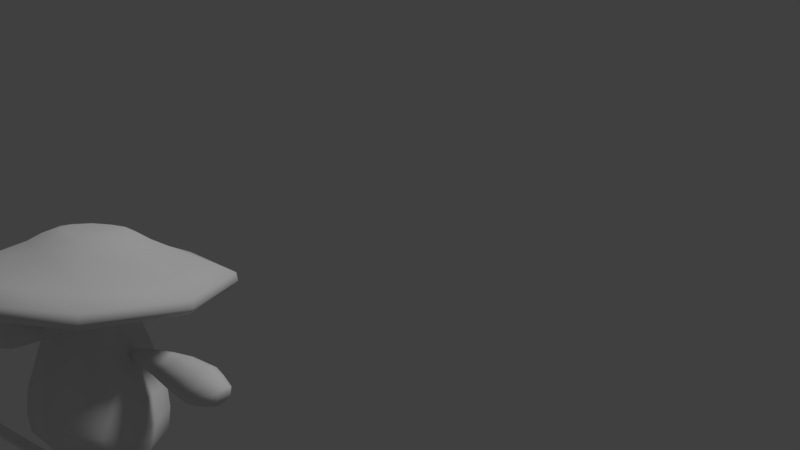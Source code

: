# Source: StickAttackPushForward.blend  (saved by Blender 2.79.0; exported with 4.5.12 LTS)
import bpy
from mathutils import Matrix  # noqa: F401  (used for matrix-valued properties, if any)

bpy.ops.wm.read_factory_settings(use_empty=True)
scene = bpy.context.scene
scene.name = 'TPose'

# ---- collections
col_collection_1 = bpy.data.collections.new('Collection 1'); scene.collection.children.link(col_collection_1)

# ---- world
world_world = bpy.data.worlds.new('World'); scene.world = world_world
world_world.color = (0.05088, 0.05088, 0.05088)
world_world.use_sun_shadow = False
world_world.sun_shadow_jitter_overblur = 0.0
world_world.cycles.sampling_method = 'MANUAL'

# ---- cameras
cam_camera = bpy.data.cameras.new('Camera')
cam_camera.clip_end = 100.0
cam_camera.lens = 35.0
cam_camera.sensor_width = 32.0
cam_camera.sensor_height = 18.0
cam_camera.ortho_scale = 7.314
cam_camera.dof.focus_distance = 0.0
cam_camera.dof.aperture_fstop = 128.0

# ---- lights
light_lamp = bpy.data.lights.new('Lamp', 'SUN')
light_lamp.transmission_factor = 0.0
light_lamp.cutoff_distance = 30.0
light_lamp.angle = 0.1993
light_lamp.energy = 1.0
light_lamp.shadow_buffer_clip_start = 1.001
light_lamp.shadow_soft_size = 0.1
light_lamp.shadow_cascade_max_distance = 1000.0

# ---- meshes
me_cube_001 = bpy.data.meshes.new('Cube.001')
me_cube_001.from_pydata([(-0.02303, -0.6417, -0.02303), (-0.02303, -0.6417, 0.02303), (-0.02303, 0.2922, -0.02303), (-0.02303, 0.2922, 0.02303), (0.02303, -0.6417, -0.02303), (0.02303, -0.6417, 0.02303), (0.02303, 0.2922, -0.02303), (0.02303, 0.2922, 0.02303)], [], [(0, 1, 3, 2), (2, 3, 7, 6), (6, 7, 5, 4), (4, 5, 1, 0), (2, 6, 4, 0), (7, 3, 1, 5)])
me_cube_001.use_remesh_preserve_volume = False
me_cube_001.use_remesh_preserve_attributes = False
me_cube_001.use_mirror_vertex_groups = False
me_cube_001.update()
me_cube = bpy.data.meshes.new('Cube')
me_cube.from_pydata([(0.4945, -0.4964, 1.051), (0.4709, -0.4742, 1.017), (0.4862, -0.4869, 1.093), (0.4007, -0.3741, 1.147), (0.19, -0.1931, 1.246), (0.1438, -0.1415, 1.281), (0.08588, -0.07679, 1.299), (0.0, -0.6944, 1.069), (0.0, -0.6641, 1.033), (0.0, -0.6788, 1.111), (0.0, -0.5196, 1.155), (0.0, -0.2745, 1.244), (0.0, -0.2086, 1.282), (0.0, -0.1176, 1.299), (0.4945, 0.4784, 0.9984), (0.66, -0.009706, 1.014), (0.4709, 0.4514, 0.9673), (0.6253, -0.01221, 0.9809), (0.4862, 0.4753, 1.041), (0.6491, -0.006547, 1.057), (0.4007, 0.3714, 1.107), (0.5109, -0.001235, 1.128), (0.19, 0.2066, 1.225), (0.2698, 0.007263, 1.242), (0.1438, 0.1606, 1.265), (0.2047, 0.009908, 1.278), (0.08588, 0.099, 1.289), (0.1228, 0.01127, 1.296), (0.0, 0.6776, 0.9955), (0.0, 0.6422, 0.9627), (0.0, 0.6683, 1.038), (0.0, 0.517, 1.1), (0.0, 0.2869, 1.214), (0.0, 0.2272, 1.258), (0.0, 0.1396, 1.285), (0.0, -0.2724, 0.2765), (0.267, -0.1926, 0.2751), (0.3501, 3.044e-08, 0.3746), (0.2608, -0.2143, 0.3746), (0.2344, -0.02395, 0.002921), (0.2344, 0.02395, 0.002921), (0.2519, 1.284e-07, 0.002034), (0.0, -0.303, 0.3746), (0.3363, 3.946e-08, 0.2765), (0.2067, 1.285e-07, 0.004548), (0.2332, -0.01674, -0.0033), (0.2332, 0.01674, -0.0033), (0.2455, 1.284e-07, -0.00392), (0.2139, 1.285e-07, -0.002163), (0.1472, 1.095e-07, 0.205), (0.2541, -0.1192, 0.2334), (0.2548, 0.1175, 0.234), (0.171, -0.1889, 0.7252), (0.0, -0.2672, 0.7252), (0.3237, 1.056e-07, 0.2364), (0.0, 0.2672, 0.7252), (0.0, -0.1589, 0.2222), (0.0, -0.0001624, 0.1952), (0.0, 0.1517, 0.2256), (0.0, 0.303, 0.3746), (0.171, 0.1889, 0.7252), (0.2544, -2.474e-08, 0.7252), (0.0, 0.3072, 0.5113), (0.267, 0.1926, 0.2751), (0.0, 0.2724, 0.2765), (0.0, -0.3072, 0.5113), (0.2392, -0.2173, 0.5113), (0.3351, 8.353e-09, 0.5113), (0.2392, 0.2173, 0.5113), (0.2608, 0.2143, 0.3746), (0.1526, -0.1218, 0.8936), (0.0, -0.1723, 0.8936), (0.0, 0.1723, 0.8936), (0.1526, 0.1218, 0.8936), (0.2064, -2.407e-08, 0.8936), (0.1422, -0.09667, 1.014), (0.0, -0.1367, 1.014), (0.0, 0.1367, 1.014), (0.1422, 0.09667, 1.014), (0.1849, -2.439e-08, 1.014), (0.1422, -0.09667, 1.088), (0.0, -0.1367, 1.088), (0.0, 0.1367, 1.088), (0.1422, 0.09667, 1.088), (0.1849, -2.439e-08, 1.088), (0.4324, -0.3511, 1.08), (0.0, -0.4926, 1.092), (0.4324, 0.3386, 1.043), (0.5475, -0.006861, 1.053), (0.0, 0.4808, 1.039), (0.2562, -0.139, 1.136), (0.0, -0.21, 1.127), (0.2497, 0.1349, 1.125), (0.2988, -0.002564, 1.11), (0.0, 0.2057, 1.105), (0.6756, 0.1095, 0.6564), (0.6515, 0.07745, 0.5938), (0.6415, -7.41e-08, 0.5679), (0.6515, -0.07745, 0.5938), (0.6756, -0.1095, 0.6564), (0.6981, -0.07745, 0.7205), (0.706, -9.642e-08, 0.7481), (0.6981, 0.07745, 0.7205), (0.7271, 0.095, 0.6421), (0.7062, 0.06718, 0.5878), (0.6976, -7.951e-08, 0.5653), (0.7062, -0.06718, 0.5878), (0.7271, -0.095, 0.6421), (0.748, -0.06718, 0.6964), (0.7566, -9.849e-08, 0.7189), (0.748, 0.06718, 0.6964), (0.5515, 0.09693, 0.6899), (0.533, 0.06854, 0.6338), (0.5245, -6.246e-08, 0.6111), (0.533, -0.06854, 0.6338), (0.5515, -0.09693, 0.6899), (0.5671, -0.06854, 0.7474), (0.5727, -8.225e-08, 0.7716), (0.5671, 0.06854, 0.7474), (0.4478, 0.07427, 0.7102), (0.4362, 0.05251, 0.6672), (0.4309, -5.224e-08, 0.6497), (0.4362, -0.05251, 0.6672), (0.4478, -0.07427, 0.7102), (0.4577, -0.05251, 0.7539), (0.4612, -6.732e-08, 0.7722), (0.4577, 0.05251, 0.7539), (0.304, 0.04267, 0.7254), (0.2994, 0.03017, 0.7009), (0.2973, -3.484e-08, 0.6908), (0.2994, -0.03017, 0.7009), (0.304, -0.04267, 0.7254), (0.3081, -0.03017, 0.7502), (0.3096, -4.342e-08, 0.7605), (0.3081, 0.03017, 0.7502), (0.2629, 0.02196, 0.727), (0.2609, 0.01553, 0.7144), (0.26, -3.006e-08, 0.7092), (0.2609, -0.01553, 0.7144), (0.2629, -0.02196, 0.727), (0.2648, -0.01553, 0.7397), (0.2656, -3.443e-08, 0.7449), (0.2648, 0.01553, 0.7397), (0.7813, 0.07067, 0.6257), (0.7564, 0.04997, 0.5889), (0.7461, -8.402e-08, 0.5736), (0.7564, -0.04997, 0.5889), (0.7813, -0.07068, 0.6257), (0.8062, -0.04997, 0.6626), (0.8165, -9.657e-08, 0.6779), (0.8062, 0.04997, 0.6626), (0.7972, 0.05048, 0.618), (0.7794, 0.03569, 0.5917), (0.772, -8.414e-08, 0.5808), (0.7794, -0.03569, 0.5917), (0.7972, -0.05048, 0.618), (0.8149, -0.03569, 0.6443), (0.8223, -9.31e-08, 0.6552), (0.8149, 0.03569, 0.6443), (0.2807, 1.146e-07, 0.1129), (0.1816, 1.146e-07, 0.1076), (0.2429, 0.07236, 0.1186), (0.242, -0.07079, 0.1138), (0.2788, 1.146e-07, 0.108), (0.2399, -0.06232, 0.09886), (0.1829, 1.146e-07, 0.1034), (0.1795, 1.137e-07, 0.1147), (0.2839, 1.127e-07, 0.1212), (0.2441, -0.07934, 0.1292), (0.151, 1.107e-07, 0.1968), (0.2542, 0.1117, 0.2232), (0.3204, 1.07e-07, 0.2262), (0.2537, -0.114, 0.2241)], [], [(7, 8, 1, 0), (0, 1, 17, 15), (2, 3, 10, 9), (0, 2, 9, 7), (15, 19, 2, 0), (19, 21, 3, 2), (23, 25, 5, 4), (3, 4, 11, 10), (21, 23, 4, 3), (4, 5, 12, 11), (25, 27, 6, 5), (5, 6, 13, 12), (28, 14, 16, 29), (14, 15, 17, 16), (18, 30, 31, 20), (14, 28, 30, 18), (15, 14, 18, 19), (19, 18, 20, 21), (23, 22, 24, 25), (20, 31, 32, 22), (21, 20, 22, 23), (22, 32, 33, 24), (25, 24, 26, 27), (24, 33, 34, 26), (54, 51, 63, 43), (66, 65, 42, 38), (163, 164, 39, 41), (161, 163, 41, 40), (59, 69, 63, 64), (62, 68, 69, 59), (40, 41, 47, 46), (46, 47, 45, 48), (41, 39, 45, 47), (44, 40, 46, 48), (39, 44, 48, 45), (37, 38, 36, 43), (38, 42, 35, 36), (172, 50, 49, 169), (170, 169, 49, 51), (56, 50, 36, 35), (63, 51, 58, 64), (49, 50, 56, 57), (51, 49, 57, 58), (67, 66, 38, 37), (54, 43, 36, 50), (69, 37, 43, 63), (68, 67, 37, 69), (65, 66, 52, 53), (68, 62, 55, 60), (66, 67, 61, 52), (67, 68, 60, 61), (61, 60, 73, 74), (71, 70, 75, 76), (52, 61, 74, 70), (60, 55, 72, 73), (53, 52, 70, 71), (76, 75, 80, 81), (74, 73, 78, 79), (70, 74, 79, 75), (73, 72, 77, 78), (80, 84, 93, 90), (79, 78, 83, 84), (75, 79, 84, 80), (78, 77, 82, 83), (13, 6, 27, 26, 34), (1, 8, 86, 85), (85, 86, 91, 90), (16, 17, 88, 87), (17, 1, 85, 88), (29, 16, 87, 89), (83, 92, 93, 84), (87, 88, 93, 92), (88, 85, 90, 93), (89, 87, 92, 94), (80, 90, 91, 81), (82, 94, 92, 83), (99, 115, 114, 98), (109, 149, 150, 110), (98, 106, 107, 99), (96, 104, 105, 97), (101, 109, 110, 102), (99, 107, 108, 100), (97, 105, 106, 98), (95, 103, 104, 96), (102, 110, 103, 95), (100, 108, 109, 101), (113, 121, 120, 112), (97, 113, 112, 96), (102, 118, 117, 101), (100, 116, 115, 99), (98, 114, 113, 97), (96, 112, 111, 95), (95, 111, 118, 102), (101, 117, 116, 100), (119, 127, 134, 126), (118, 126, 125, 117), (116, 124, 123, 115), (114, 122, 121, 113), (112, 120, 119, 111), (111, 119, 126, 118), (117, 125, 124, 116), (115, 123, 122, 114), (130, 138, 137, 129), (125, 133, 132, 124), (123, 131, 130, 122), (121, 129, 128, 120), (126, 134, 133, 125), (124, 132, 131, 123), (122, 130, 129, 121), (120, 128, 127, 119), (136, 137, 138, 139, 140, 141, 142, 135), (128, 136, 135, 127), (127, 135, 142, 134), (133, 141, 140, 132), (131, 139, 138, 130), (129, 137, 136, 128), (134, 142, 141, 133), (132, 140, 139, 131), (146, 154, 155, 147), (107, 147, 148, 108), (105, 145, 146, 106), (103, 143, 144, 104), (110, 150, 143, 103), (108, 148, 149, 109), (106, 146, 147, 107), (104, 144, 145, 105), (152, 151, 158, 157, 156, 155, 154, 153), (144, 152, 153, 145), (149, 157, 158, 150), (147, 155, 156, 148), (145, 153, 154, 146), (143, 151, 152, 144), (150, 158, 151, 143), (148, 156, 157, 149), (161, 165, 160), (164, 162, 160, 165), (161, 167, 159), (167, 168, 162, 159), (39, 164, 165, 44), (40, 44, 165, 161), (161, 159, 163), (159, 162, 164, 163), (171, 172, 168, 167), (170, 171, 167, 161), (161, 160, 166), (162, 168, 166, 160), (51, 54, 171, 170), (54, 50, 172, 171), (161, 166, 169, 170), (168, 172, 169, 166)])
me_cube.polygons.foreach_set('use_smooth', [True] * 150)
me_cube.use_remesh_preserve_volume = False
me_cube.use_remesh_preserve_attributes = False
me_cube.use_mirror_vertex_groups = False
me_cube.update()
arm_root = bpy.data.armatures.new('root')  # bones are not reproduced

# ---- objects
ob_root = bpy.data.objects.new('root', arm_root)
ob_cube_001 = bpy.data.objects.new('Cube.001', me_cube_001)
ob_cube = bpy.data.objects.new('Cube', me_cube)
ob_lamp = bpy.data.objects.new('Lamp', light_lamp)
ob_camera = bpy.data.objects.new('Camera', cam_camera)

# ---- transforms, parenting, visibility, modifiers, constraints
ob_root.location = (0.0, -2.984, 0.0)
ob_root.rotation_euler = (-1.629e-07, 0.0, 0.0)
ob_root.scale = (0.01, 0.01, 0.01)
ob_root.lineart.crease_threshold = 0.0
ob_cube_001.parent = ob_root
ob_cube_001.matrix_parent_inverse = Matrix(((-10.39, 99.19, 7.282, -12.24), (-88.96, -5.992, -45.27, -44.85), (-44.47, -11.18, 88.87, -86.98), (0.0, 0.0, 0.0, 1.0)))
ob_cube_001.location = (-0.7384, -0.166, 0.6095)
ob_cube_001.lineart.crease_threshold = 0.0
ob_cube.parent = ob_root
ob_cube.matrix_parent_inverse = Matrix(((100.0, 0.0, 0.0, 0.0), (0.0, 100.0, -1.629e-05, 0.0), (0.0, 1.629e-05, 100.0, 0.0), (0.0, 0.0, 0.0, 1.0)))
ob_cube.location = (0.0, 0.0, 0.0)
ob_cube.lineart.crease_threshold = 0.0
_vg = ob_cube.vertex_groups.new(name='pelvis')
for _i, _w in zip([35, 36, 42, 43, 49, 50, 51, 54, 56, 57, 58, 59, 62, 64, 65, 169, 170, 171, 172], [0.1163, 0.01018, 0.07498, 1.0, 1.0, 1.0, 1.0, 0.9956, 1.0, 1.0, 0.3063, 0.09148, 0.02838, 0.1453, 0.01277, 0.937, 0.3466, 0.4438, 0.7256]): _vg.add([_i], _w, 'REPLACE')
_vg = ob_cube.vertex_groups.new(name='spine_01')
for _i, _w in zip([35, 36, 37, 38, 42, 43, 49, 50, 51, 52, 53, 55, 56, 58, 59, 60, 62, 63, 64, 65, 66, 67, 68, 69, 71, 72, 170, 172], [0.6226, 0.181, 0.162, 0.2536, 0.6438, 0.06004, 0.001924, 0.08808, 0.09056, 0.09056, 0.1622, 0.173, 0.544, 0.5169, 0.6283, 0.1032, 0.6129, 0.1804, 0.6017, 0.6112, 0.5573, 0.5057, 0.5565, 0.2586, 0.02064, 0.01608, 0.07432, 0.07522]): _vg.add([_i], _w, 'REPLACE')
_vg = ob_cube.vertex_groups.new(name='spine_02')
for _i, _w in zip([42, 52, 53, 55, 59, 60, 62, 64, 65, 71, 72], [0.01382, 0.05735, 0.3167, 0.3434, 0.02918, 0.07018, 0.09202, 0.00199, 0.07847, 0.06404, 0.05836]): _vg.add([_i], _w, 'REPLACE')
_vg = ob_cube.vertex_groups.new(name='spine_03')
_vg = ob_cube.vertex_groups.new(name='clavicle_l')
for _i, _w in zip([0, 1, 2, 3, 4, 5, 6, 7, 8, 9, 10, 11, 12, 13, 14, 15, 16, 17, 18, 19, 20, 21, 22, 23, 24, 25, 26, 27, 28, 29, 30, 31, 32, 33, 34, 35, 36, 37, 38, 42, 52, 53, 55, 59, 60, 61, 62, 63, 64, 65, 66, 67, 68, 69, 70, 71, 72, 73, 74, 75, 76, 77, 78, 79, 80, 81, 82, 83, 84, 85, 86, 87, 88, 89, 90, 91, 92, 93, 94], [0.3096, 0.2847, 0.3323, 0.3452, 0.1006, 0.06965, 0.04995, 0.114, 0.1153, 0.1147, 0.1168, 0.068, 0.05864, 0.04866, 0.333, 0.203, 0.305, 0.1982, 0.3585, 0.2087, 0.3727, 0.2139, 0.1051, 0.08945, 0.07195, 0.06811, 0.05192, 0.05341, 0.1213, 0.1233, 0.1216, 0.1225, 0.06971, 0.05964, 0.04872, 0.02532, 0.01739, 0.05775, 0.06019, 0.05494, 0.6932, 0.2685, 0.2457, 0.04819, 0.6495, 0.9999, 0.09964, 0.01235, 0.0177, 0.1134, 0.1634, 0.2054, 0.1556, 0.05767, 0.1478, 0.09243, 0.08778, 0.136, 0.1825, 0.04741, 0.02702, 0.02381, 0.04484, 0.05581, 0.04561, 0.0287, 0.02954, 0.05271, 0.05473, 0.2244, 0.1109, 0.2407, 0.1824, 0.117, 0.104, 0.05957, 0.1027, 0.1011, 0.06154]): _vg.add([_i], _w, 'REPLACE')
_vg = ob_cube.vertex_groups.new(name='upperarm_l')
for _i, _w in zip([95, 99, 100, 101, 102, 111, 112, 113, 114, 115, 116, 117, 118, 119, 120, 121, 122, 123, 124, 125, 126, 127, 128, 129, 130, 131, 132, 133, 134, 135, 136, 137, 138, 139, 140, 141, 142], [0.01148, 0.0145, 0.05959, 0.06916, 0.06004, 0.1928, 0.1438, 0.1372, 0.1384, 0.1819, 0.4595, 0.4916, 0.4583, 0.9181, 0.9184, 0.9231, 0.9206, 0.9212, 0.9365, 0.9401, 0.9349, 0.9969, 0.9974, 0.9978, 0.9974, 0.9969, 0.9971, 0.9972, 0.9971, 0.9996, 0.9996, 0.9996, 0.9992, 0.9991, 0.9994, 0.9995, 0.9996]): _vg.add([_i], _w, 'REPLACE')
_vg = ob_cube.vertex_groups.new(name='lowerarm_l')
for _i, _w in zip([95, 96, 97, 98, 99, 100, 101, 102, 103, 104, 105, 106, 107, 108, 109, 110, 111, 112, 113, 114, 115, 116, 117, 118, 119, 120, 121, 122, 123, 124, 125, 126, 143, 144, 145, 146, 147, 148, 149, 150, 151, 152, 153, 154, 155, 156, 157, 158], [0.8403, 0.8406, 0.8714, 0.8584, 0.8037, 0.8488, 0.864, 0.8616, 0.5514, 0.5371, 0.6899, 0.6495, 0.3883, 0.7176, 0.7762, 0.7507, 0.7921, 0.8386, 0.8473, 0.8456, 0.8015, 0.5337, 0.5038, 0.5356, 0.08048, 0.08004, 0.0755, 0.07792, 0.07728, 0.06262, 0.0592, 0.06428, 0.1916, 0.1942, 0.2134, 0.08814, 0.06643, 0.1679, 0.1873, 0.1995, 0.1516, 0.1245, 0.09428, 0.04163, 0.02037, 0.09359, 0.1152, 0.1374]): _vg.add([_i], _w, 'REPLACE')
_vg = ob_cube.vertex_groups.new(name='hand_l')
for _i, _w in zip([95, 96, 97, 101, 102, 103, 104, 105, 106, 108, 109, 110, 143, 144, 145, 146, 147, 148, 149, 150, 151, 152, 153, 154, 155, 156, 157, 158], [0.1227, 0.1241, 0.06966, 0.0335, 0.06836, 0.4274, 0.4326, 0.2113, 0.04869, 0.0632, 0.1396, 0.207, 0.7595, 0.7356, 0.5797, 0.06383, 0.04547, 0.235, 0.6407, 0.7304, 0.7556, 0.7537, 0.6348, 0.1681, 0.1078, 0.4194, 0.6748, 0.7535]): _vg.add([_i], _w, 'REPLACE')
_vg = ob_cube.vertex_groups.new(name='index_01_l')
_vg = ob_cube.vertex_groups.new(name='index_02_l')
_vg = ob_cube.vertex_groups.new(name='index_03_l')
_vg = ob_cube.vertex_groups.new(name='middle_01_l')
_vg = ob_cube.vertex_groups.new(name='middle_02_l')
_vg = ob_cube.vertex_groups.new(name='middle_03_l')
_vg = ob_cube.vertex_groups.new(name='pinky_01_l')
_vg = ob_cube.vertex_groups.new(name='pinky_02_l')
_vg = ob_cube.vertex_groups.new(name='pinky_03_l')
_vg = ob_cube.vertex_groups.new(name='ring_01_l')
_vg = ob_cube.vertex_groups.new(name='ring_02_l')
_vg = ob_cube.vertex_groups.new(name='ring_03_l')
_vg = ob_cube.vertex_groups.new(name='thumb_01_l')
for _i, _w in zip([97, 98, 99, 100, 101, 105, 106, 107, 108, 109, 143, 144, 145, 146, 147, 148, 149, 150, 151, 152, 153, 154, 155, 156, 157, 158], [0.02356, 0.09387, 0.1511, 0.06914, 0.000264, 0.09084, 0.2926, 0.5753, 0.1999, 0.06249, 0.04096, 0.06757, 0.2044, 0.8468, 0.8839, 0.5926, 0.1669, 0.06532, 0.09003, 0.1199, 0.2697, 0.7853, 0.8562, 0.4846, 0.2072, 0.106]): _vg.add([_i], _w, 'REPLACE')
_vg = ob_cube.vertex_groups.new(name='thumb_02_l')
_vg = ob_cube.vertex_groups.new(name='thumb_03_l')
_vg = ob_cube.vertex_groups.new(name='LeftHandWeapon')
_vg = ob_cube.vertex_groups.new(name='clavicle_r')
_vg = ob_cube.vertex_groups.new(name='upperarm_r')
_vg = ob_cube.vertex_groups.new(name='lowerarm_r')
_vg = ob_cube.vertex_groups.new(name='hand_r')
_vg = ob_cube.vertex_groups.new(name='index_01_r')
_vg = ob_cube.vertex_groups.new(name='index_02_r')
_vg = ob_cube.vertex_groups.new(name='index_03_r')
_vg = ob_cube.vertex_groups.new(name='middle_01_r')
_vg = ob_cube.vertex_groups.new(name='middle_02_r')
_vg = ob_cube.vertex_groups.new(name='middle_03_r')
_vg = ob_cube.vertex_groups.new(name='pinky_01_r')
_vg = ob_cube.vertex_groups.new(name='pinky_02_r')
_vg = ob_cube.vertex_groups.new(name='pinky_03_r')
_vg = ob_cube.vertex_groups.new(name='ring_01_r')
_vg = ob_cube.vertex_groups.new(name='ring_02_r')
_vg = ob_cube.vertex_groups.new(name='ring_03_r')
_vg = ob_cube.vertex_groups.new(name='thumb_01_r')
_vg = ob_cube.vertex_groups.new(name='thumb_02_r')
_vg = ob_cube.vertex_groups.new(name='thumb_03_r')
_vg = ob_cube.vertex_groups.new(name='RightHandWeapon')
_vg = ob_cube.vertex_groups.new(name='neck')
for _i, _w in zip([0, 1, 2, 3, 4, 5, 6, 7, 8, 9, 10, 11, 12, 13, 14, 15, 16, 17, 18, 19, 20, 21, 22, 23, 24, 25, 26, 27, 28, 29, 30, 31, 32, 33, 34, 52, 53, 55, 60, 62, 65, 70, 71, 72, 73, 74, 75, 76, 77, 78, 79, 80, 81, 82, 83, 84, 85, 86, 87, 88, 89, 90, 91, 92, 93, 94], [0.07752, 0.08047, 0.07544, 0.07046, 0.03144, 0.01933, 0.0108, 0.196, 0.1822, 0.2104, 0.2277, 0.0878, 0.06165, 0.02943, 0.08035, 0.06669, 0.08391, 0.06839, 0.07777, 0.06513, 0.07201, 0.05871, 0.03361, 0.01389, 0.02128, 0.007993, 0.01342, 0.007936, 0.2139, 0.1989, 0.2295, 0.2484, 0.09343, 0.0647, 0.0309, 0.09737, 0.1548, 0.1466, 0.1087, 0.03547, 0.03472, 0.6336, 0.5819, 0.6001, 0.6487, 0.6299, 0.1677, 0.1728, 0.1716, 0.169, 0.1707, 0.08066, 0.09594, 0.09388, 0.08561, 0.0839, 0.08087, 0.1394, 0.08313, 0.07122, 0.1554, 0.07274, 0.09018, 0.07519, 0.07066, 0.09845]): _vg.add([_i], _w, 'REPLACE')
_vg = ob_cube.vertex_groups.new(name='head')
for _i, _w in zip([0, 1, 2, 3, 4, 5, 6, 7, 8, 9, 10, 11, 12, 13, 14, 15, 16, 17, 18, 19, 20, 21, 22, 23, 24, 25, 26, 27, 28, 29, 30, 31, 32, 33, 34, 52, 53, 55, 60, 70, 71, 72, 73, 74, 75, 76, 77, 78, 79, 80, 81, 82, 83, 84, 85, 86, 87, 88, 89, 90, 91, 92, 93, 94], [0.6109, 0.6327, 0.5906, 0.5831, 0.8581, 0.8953, 0.9193, 0.6876, 0.6998, 0.6727, 0.654, 0.8435, 0.8792, 0.9106, 0.5848, 0.7282, 0.6091, 0.7312, 0.5621, 0.7242, 0.5541, 0.7259, 0.8526, 0.8781, 0.892, 0.9025, 0.9161, 0.9173, 0.6623, 0.6751, 0.6467, 0.6276, 0.8362, 0.8752, 0.9099, 0.009636, 0.05686, 0.04898, 0.01354, 0.1785, 0.217, 0.2122, 0.1727, 0.1718, 0.7715, 0.7614, 0.7676, 0.7715, 0.7658, 0.8657, 0.8532, 0.8571, 0.8556, 0.8566, 0.6921, 0.746, 0.6736, 0.7438, 0.7238, 0.8193, 0.8438, 0.8182, 0.8247, 0.8333]): _vg.add([_i], _w, 'REPLACE')
_vg = ob_cube.vertex_groups.new(name='thigh_l')
for _i, _w in zip([35, 36, 37, 38, 40, 42, 43, 44, 48, 49, 50, 51, 52, 53, 54, 55, 56, 57, 58, 59, 60, 61, 62, 63, 64, 65, 66, 67, 68, 69, 73, 84, 93, 119, 120, 121, 126, 127, 128, 134, 159, 160, 161, 162, 163, 164, 165, 166, 167, 168, 169, 170, 171, 172], [0.0, 0.0, 0.0, 0.0, 0.02805, 0.0, 0.0, 0.08525, 0.04387, 0.1822, 0.0, 0.0, 0.0, 0.0, 0.0, 0.0, 0.0, 0.0, 0.0, 0.0, 0.01584, 0.0, 0.0, 0.0, 0.0, 0.0, 0.0, 0.0, 0.0, 0.0, 0.0, 0.0, 0.0, 0.0, 0.0, 0.0, 0.0, 0.0, 0.0, 0.0, 0.956, 0.8744, 0.925, 0.9065, 0.9408, 0.8649, 0.858, 0.8956, 0.9748, 0.744, 0.4993, 0.0, 0.792, 0.05662]): _vg.add([_i], _w, 'REPLACE')
_vg = ob_cube.vertex_groups.new(name='calf_l')
for _i, _w in zip([39, 40, 41, 44, 45, 46, 47, 48, 159, 160, 161, 162, 163, 164, 165, 166], [1.0, 1.0, 1.0, 1.0, 1.0, 1.0, 1.0, 0.9839, 0.01064, 0.4615, 0.5359, 0.0138, 0.9785, 0.9857, 1.0, 0.1155]): _vg.add([_i], _w, 'REPLACE')
_vg = ob_cube.vertex_groups.new(name='calf_l.001')
for _i, _w in zip([39, 40, 41, 44, 45, 46, 47, 48, 160, 162, 164, 165, 168], [0.9619, 0.07409, 0.1177, 0.1866, 0.9837, 0.3689, 0.6976, 0.2821, 0.005497, 0.06086, 0.1063, 0.0145, 0.01484]): _vg.add([_i], _w, 'REPLACE')
_vg = ob_cube.vertex_groups.new(name='calf_l.002')
_vg = ob_cube.vertex_groups.new(name='thigh_r')
_vg = ob_cube.vertex_groups.new(name='calf_r')
_vg = ob_cube.vertex_groups.new(name='calf_r.001')
_vg = ob_cube.vertex_groups.new(name='calf_r.002')
_m = ob_cube.modifiers.new('Mirror', 'MIRROR')
_m.use_clip = True
_m = ob_cube.modifiers.new('Armature', 'ARMATURE')
_m.object = ob_root
ob_lamp.location = (4.076, 1.005, 5.904)
ob_lamp.rotation_euler = (0.6503, 0.05522, 1.866)
ob_lamp.lock_rotations_4d = False
ob_lamp.empty_display_type = 'ARROWS'
ob_lamp.color = (0.0, 0.0, 0.0, 0.0)
ob_lamp.lineart.crease_threshold = 0.0
ob_camera.location = (3.261, -5.729, 2.21)
ob_camera.rotation_euler = (1.354, -0.01273, 0.5231)
ob_camera.lock_rotations_4d = False
ob_camera.empty_display_type = 'ARROWS'
ob_camera.color = (0.0, 0.0, 0.0, 0.0)
ob_camera.display_type = 'WIRE'
ob_camera.lineart.crease_threshold = 0.0

# ---- collection membership
col_collection_1.objects.link(ob_root)
col_collection_1.objects.link(ob_cube_001)
col_collection_1.objects.link(ob_cube)
col_collection_1.objects.link(ob_lamp)
col_collection_1.objects.link(ob_camera)

# ---- scene / render settings (as saved in the file)
scene.camera = ob_camera
scene.frame_start = 0; scene.frame_end = 20; scene.frame_set(15)
scene.render.engine = 'BLENDER_EEVEE_NEXT'
scene.render.resolution_percentage = 50
scene.render.dither_intensity = 0.0
scene.cycles.use_denoising = False
scene.cycles.samples = 128
scene.cycles.sampling_pattern = 'TABULATED_SOBOL'
scene.cycles.use_adaptive_sampling = False
scene.cycles.use_light_tree = False
scene.cycles.blur_glossy = 0.0
scene.cycles.sample_clamp_indirect = 0.0
scene.view_settings.view_transform = 'Standard'
bpy.context.view_layer.update()
